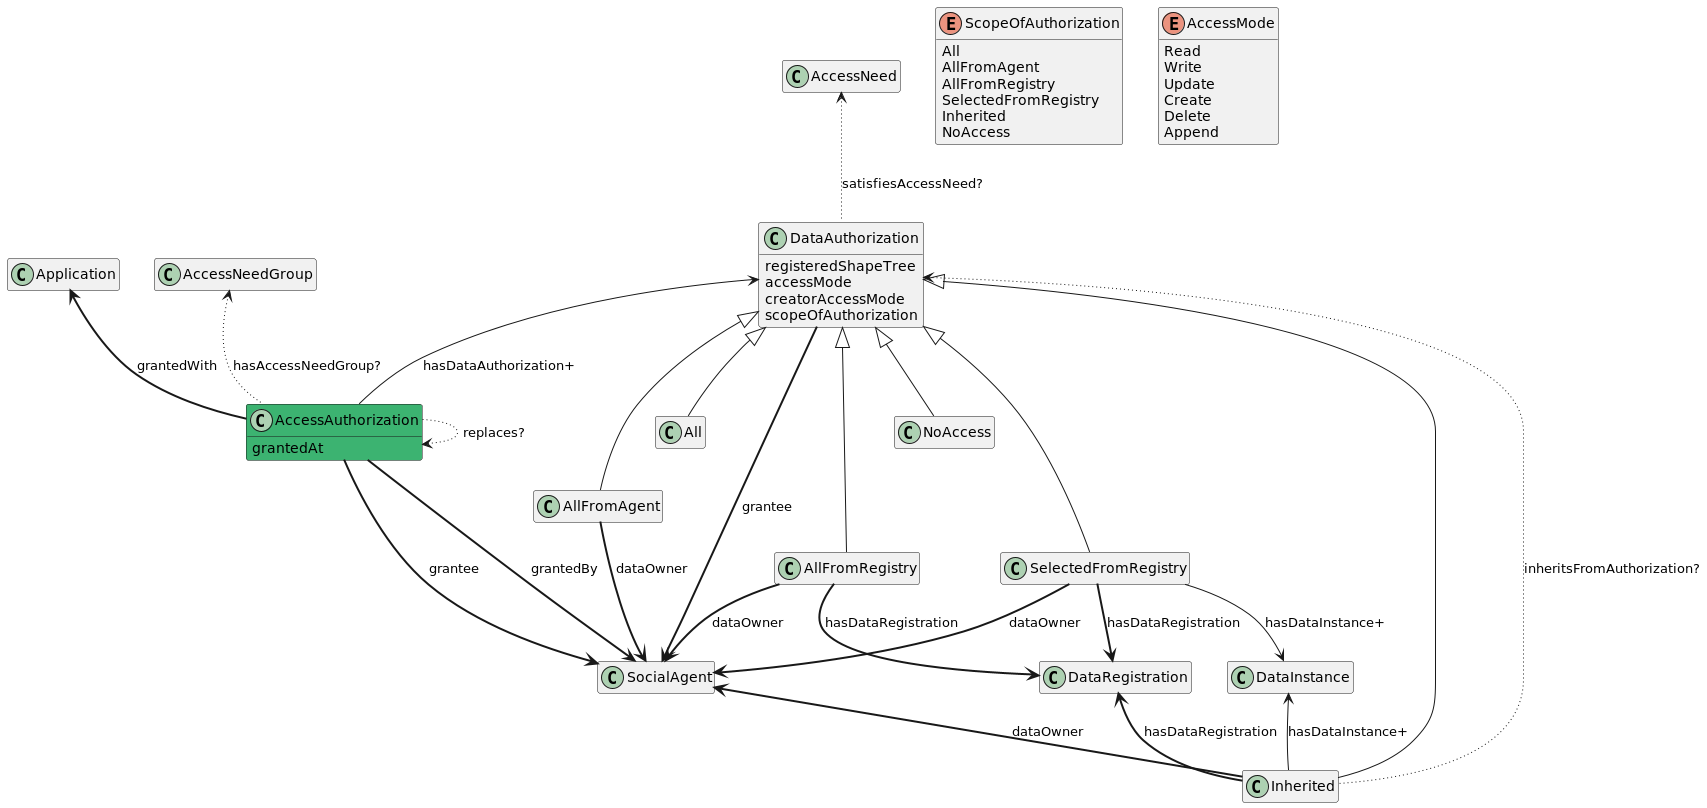

The diagram above was rendered by PlantUML. Its source (embedded in the PNG):
@startuml
hide empty fields
hide empty methods

enum ScopeOfAuthorization {
    All
    AllFromAgent
    AllFromRegistry
    SelectedFromRegistry
    Inherited
    NoAccess
}


enum AccessMode {
    Read
    Write
    Update
    Create
    Delete
    Append
}

class AccessAuthorization #MediumSeaGreen {
    grantedAt
}

class DataAuthorization {
    registeredShapeTree
    accessMode
    creatorAccessMode
    scopeOfAuthorization
}

AccessAuthorization -left-> DataAuthorization : hasDataAuthorization+
AccessAuthorization --> AccessAuthorization #line.dotted : replaces?
AccessAuthorization -up-> AccessNeedGroup #line.dotted : hasAccessNeedGroup?
AccessAuthorization ---> SocialAgent #line.bold : grantedBy
AccessAuthorization ---> SocialAgent #line.bold : grantee
AccessAuthorization -up-> Application #line.bold : grantedWith

DataAuthorization --> SocialAgent #line.bold : grantee
DataAuthorization -up-> AccessNeed #line.dotted : satisfiesAccessNeed?

All --up|> DataAuthorization

AllFromAgent --up|> DataAuthorization
AllFromAgent --> SocialAgent #line.bold : dataOwner

AllFromRegistry --up|> DataAuthorization
AllFromRegistry --> DataRegistration #line.bold : hasDataRegistration
AllFromRegistry --> SocialAgent #line.bold : dataOwner

SelectedFromRegistry ---up|> DataAuthorization
SelectedFromRegistry --> SocialAgent #line.bold : dataOwner
SelectedFromRegistry --> DataRegistration #line.bold : hasDataRegistration
SelectedFromRegistry --> DataInstance : hasDataInstance+

Inherited ----up|> DataAuthorization
Inherited --up> SocialAgent #line.bold : dataOwner
Inherited --up> DataRegistration #line.bold : hasDataRegistration
Inherited --up> DataInstance : hasDataInstance+
Inherited --up> DataAuthorization #line.dotted : inheritsFromAuthorization?

NoAccess --up|> DataAuthorization
@enduml